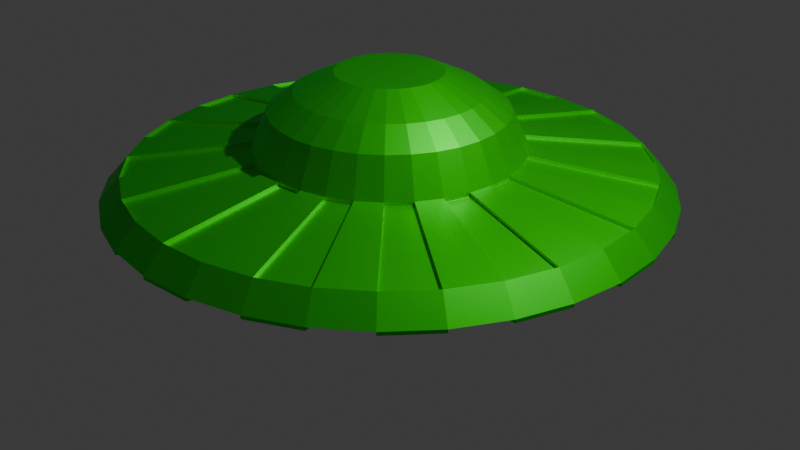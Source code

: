 # Source: ufo.blend  (saved by Blender 5.0.119; exported with 4.5.12 LTS)
import bpy
from mathutils import Matrix  # noqa: F401  (used for matrix-valued properties, if any)

bpy.ops.wm.read_factory_settings(use_empty=True)
scene = bpy.context.scene
scene.name = 'Scene'

# ---- collections
col_collection = bpy.data.collections.new('Collection'); scene.collection.children.link(col_collection)
col_ufo = bpy.data.collections.new('ufo'); scene.collection.children.link(col_ufo)

# ---- materials (node trees are filled in below, after node groups)
mat_ufo = bpy.data.materials.new('ufo')

# ---- material node trees
mat_ufo.use_nodes = True; mat_ufo.node_tree.nodes.clear()
_N = mat_ufo.node_tree.nodes; _L = mat_ufo.node_tree.links
n0 = _N.new('ShaderNodeBsdfPrincipled'); n0.name = 'Principled BSDF'; n0.location = (-200, 100)
n0.subsurface_method = 'RANDOM_WALK_SKIN'
n0.inputs[0].default_value = (0.004157, 0.8, 0.005143, 1.0)
n0.inputs[1].default_value = 0.75
n1 = _N.new('ShaderNodeOutputMaterial'); n1.name = 'Material Output'; n1.location = (200, 100)
_L.new(n0.outputs[0], n1.inputs[0])
n1.is_active_output = True

# ---- world
world_world = bpy.data.worlds.new('World'); scene.world = world_world
world_world.use_nodes = True; world_world.node_tree.nodes.clear()
_N = world_world.node_tree.nodes; _L = world_world.node_tree.links
n0 = _N.new('ShaderNodeOutputWorld'); n0.name = 'World Output'; n0.location = (200, 100)
n1 = _N.new('ShaderNodeBackground'); n1.name = 'Background'; n1.location = (-200, 100)
n1.inputs[0].default_value = (0.05088, 0.05088, 0.05088, 1.0)
_L.new(n1.outputs[0], n0.inputs[0])
n0.is_active_output = True
world_world.color = (0.05088, 0.05088, 0.05088)
world_world.sun_shadow_jitter_overblur = 0.0

# ---- cameras
cam_camera = bpy.data.cameras.new('Camera')
cam_camera.clip_end = 100.0
cam_camera.ortho_scale = 7.314

# ---- lights
light_light = bpy.data.lights.new('Light', 'POINT')
light_light.energy = 1000.0
light_light.shadow_soft_size = 0.1

# ---- meshes
me_cylinder_001 = bpy.data.meshes.new('Cylinder.001')
me_cylinder_001.from_pydata([(0.0, 1.0, -0.5023), (1.588e-08, 0.5264, 1.137), (0.1951, 0.9808, -0.5023), (0.1027, 0.5163, 1.137), (0.3827, 0.9239, -0.5023), (0.2015, 0.4864, 1.137), (0.5556, 0.8315, -0.5023), (0.2925, 0.4377, 1.137), (0.7071, 0.7071, -0.5023), (0.3723, 0.3723, 1.137), (0.8315, 0.5556, -0.5023), (0.4377, 0.2925, 1.137), (0.9239, 0.3827, -0.5023), (0.4864, 0.2015, 1.137), (0.9808, 0.1951, -0.5023), (0.5163, 0.1027, 1.137), (1.0, 0.0, -0.5023), (0.5264, 0.0, 1.137), (0.9808, -0.1951, -0.5023), (0.5163, -0.1027, 1.137), (0.9239, -0.3827, -0.5023), (0.4864, -0.2015, 1.137), (0.8315, -0.5556, -0.5023), (0.4377, -0.2925, 1.137), (0.7071, -0.7071, -0.5023), (0.3723, -0.3723, 1.137), (0.5556, -0.8315, -0.5023), (0.2925, -0.4377, 1.137), (0.3827, -0.9239, -0.5023), (0.2015, -0.4864, 1.137), (0.1951, -0.9808, -0.5023), (0.1027, -0.5163, 1.137), (0.0, -1.0, -0.5023), (1.588e-08, -0.5264, 1.137), (-0.1951, -0.9808, -0.5023), (-0.1027, -0.5163, 1.137), (-0.3827, -0.9239, -0.5023), (-0.2015, -0.4864, 1.137), (-0.5556, -0.8315, -0.5023), (-0.2925, -0.4377, 1.137), (-0.7071, -0.7071, -0.5023), (-0.3723, -0.3723, 1.137), (-0.8315, -0.5556, -0.5023), (-0.4377, -0.2925, 1.137), (-0.9239, -0.3827, -0.5023), (-0.4864, -0.2015, 1.137), (-0.9808, -0.1951, -0.5023), (-0.5163, -0.1027, 1.137), (-1.0, 0.0, -0.5023), (-0.5264, 0.0, 1.137), (-0.9808, 0.1951, -0.5023), (-0.5163, 0.1027, 1.137), (-0.9239, 0.3827, -0.5023), (-0.4864, 0.2015, 1.137), (-0.8315, 0.5556, -0.5023), (-0.4377, 0.2925, 1.137), (-0.7071, 0.7071, -0.5023), (-0.3723, 0.3723, 1.137), (-0.5556, 0.8315, -0.5023), (-0.2925, 0.4377, 1.137), (-0.3827, 0.9239, -0.5023), (-0.2015, 0.4864, 1.137), (-0.1951, 0.9808, -0.5023), (-0.1027, 0.5163, 1.137), (-5.973e-08, 2.781, 0.0), (0.5426, 2.728, 0.0), (1.064, 2.57, 0.0), (1.545, 2.313, 0.0), (1.967, 1.967, 0.0), (2.313, 1.545, 0.0), (2.57, 1.064, 0.0), (2.728, 0.5426, 0.0), (2.781, 0.0, 0.0), (2.728, -0.5426, 0.0), (2.57, -1.064, 0.0), (2.313, -1.545, 0.0), (1.967, -1.967, 0.0), (1.545, -2.313, 0.0), (1.064, -2.57, 0.0), (0.5426, -2.728, 0.0), (-5.973e-08, -2.781, 0.0), (-0.5426, -2.728, 0.0), (-1.064, -2.57, 0.0), (-1.545, -2.313, 0.0), (-1.967, -1.967, 0.0), (-2.313, -1.545, 0.0), (-2.57, -1.064, 0.0), (-2.728, -0.5426, 0.0), (-2.781, 0.0, 0.0), (-2.728, 0.5426, 0.0), (-2.57, 1.064, 0.0), (-2.313, 1.545, 0.0), (-1.967, 1.967, 0.0), (-1.545, 2.313, 0.0), (-1.064, 2.57, 0.0), (-0.5426, 2.728, 0.0), (-4.381e-10, 2.57, 0.2313), (0.5014, 2.521, 0.2313), (0.9835, 2.374, 0.2313), (1.428, 2.137, 0.2313), (1.817, 1.817, 0.2313), (2.137, 1.428, 0.2313), (2.374, 0.9835, 0.2313), (2.521, 0.5014, 0.2313), (2.57, 1.071e-08, 0.2313), (2.521, -0.5014, 0.2313), (2.374, -0.9835, 0.2313), (2.137, -1.428, 0.2313), (1.817, -1.817, 0.2313), (1.428, -2.137, 0.2313), (0.9835, -2.374, 0.2313), (0.5014, -2.521, 0.2313), (-4.381e-10, -2.57, 0.2313), (-0.5014, -2.521, 0.2313), (-0.9835, -2.374, 0.2313), (-1.428, -2.137, 0.2313), (-1.817, -1.817, 0.2313), (-2.137, -1.428, 0.2313), (-2.374, -0.9835, 0.2313), (-2.521, -0.5014, 0.2313), (-2.57, 1.071e-08, 0.2313), (-2.521, 0.5014, 0.2313), (-2.374, 0.9835, 0.2313), (-2.137, 1.428, 0.2313), (-1.817, 1.817, 0.2313), (-1.428, 2.137, 0.2313), (-0.9835, 2.374, 0.2313), (-0.5014, 2.521, 0.2313), (-9.483e-09, 1.339, 0.3995), (0.2611, 1.313, 0.3995), (0.5122, 1.237, 0.3995), (0.7436, 1.113, 0.3995), (0.9465, 0.9465, 0.3995), (1.113, 0.7436, 0.3995), (1.237, 0.5122, 0.3995), (1.313, 0.2611, 0.3995), (1.339, 4.015e-09, 0.3995), (1.313, -0.2611, 0.3995), (1.237, -0.5122, 0.3995), (1.113, -0.7436, 0.3995), (0.9465, -0.9465, 0.3995), (0.7436, -1.113, 0.3995), (0.5122, -1.237, 0.3995), (0.2611, -1.313, 0.3995), (-9.483e-09, -1.339, 0.3995), (-0.2611, -1.313, 0.3995), (-0.5122, -1.237, 0.3995), (-0.7436, -1.113, 0.3995), (-0.9465, -0.9465, 0.3995), (-1.113, -0.7436, 0.3995), (-1.237, -0.5122, 0.3995), (-1.313, -0.2611, 0.3995), (-1.339, 4.015e-09, 0.3995), (-1.313, 0.2611, 0.3995), (-1.237, 0.5122, 0.3995), (-1.113, 0.7436, 0.3995), (-0.9465, 0.9465, 0.3995), (-0.7436, 1.113, 0.3995), (-0.5122, 1.237, 0.3995), (-0.2611, 1.313, 0.3995), (-4.741e-09, 1.169, 0.7682), (0.2281, 1.147, 0.7682), (0.4475, 1.08, 0.7682), (0.6496, 0.9722, 0.7682), (0.8268, 0.8268, 0.7682), (0.9722, 0.6496, 0.7682), (1.08, 0.4475, 0.7682), (1.147, 0.2281, 0.7682), (1.169, 2.007e-09, 0.7682), (1.147, -0.2281, 0.7682), (1.08, -0.4475, 0.7682), (0.9722, -0.6496, 0.7682), (0.8268, -0.8268, 0.7682), (0.6496, -0.9722, 0.7682), (0.4475, -1.08, 0.7682), (0.2281, -1.147, 0.7682), (-4.741e-09, -1.169, 0.7682), (-0.2281, -1.147, 0.7682), (-0.4475, -1.08, 0.7682), (-0.6496, -0.9722, 0.7682), (-0.8268, -0.8268, 0.7682), (-0.9722, -0.6496, 0.7682), (-1.08, -0.4475, 0.7682), (-1.147, -0.2281, 0.7682), (-1.169, 2.007e-09, 0.7682), (-1.147, 0.2281, 0.7682), (-1.08, 0.4475, 0.7682), (-0.9722, 0.6496, 0.7682), (-0.8268, 0.8268, 0.7682), (-0.6496, 0.9722, 0.7682), (-0.4475, 1.08, 0.7682), (-0.2281, 1.147, 0.7682), (1.006e-08, 0.9165, 0.9526), (0.1788, 0.8989, 0.9526), (0.3507, 0.8467, 0.9526), (0.5092, 0.762, 0.9526), (0.6481, 0.6481, 0.9526), (0.762, 0.5092, 0.9526), (0.8467, 0.3507, 0.9526), (0.8989, 0.1788, 0.9526), (0.9165, 1.361e-09, 0.9526), (0.8989, -0.1788, 0.9526), (0.8467, -0.3507, 0.9526), (0.762, -0.5092, 0.9526), (0.6481, -0.6481, 0.9526), (0.5092, -0.762, 0.9526), (0.3507, -0.8467, 0.9526), (0.1788, -0.8989, 0.9526), (1.006e-08, -0.9165, 0.9526), (-0.1788, -0.8989, 0.9526), (-0.3507, -0.8467, 0.9526), (-0.5092, -0.762, 0.9526), (-0.6481, -0.6481, 0.9526), (-0.762, -0.5092, 0.9526), (-0.8467, -0.3507, 0.9526), (-0.8989, -0.1788, 0.9526), (-0.9165, 1.361e-09, 0.9526), (-0.8989, 0.1788, 0.9526), (-0.8467, 0.3507, 0.9526), (-0.762, 0.5092, 0.9526), (-0.6481, 0.6481, 0.9526), (-0.5092, 0.762, 0.9526), (-0.3507, 0.8467, 0.9526), (-0.1788, 0.8989, 0.9526), (0.5426, 2.728, -0.03408), (0.1951, 0.9808, -0.5363), (0.3827, 0.9239, -0.5363), (1.064, 2.57, -0.03408), (1.545, 2.313, -0.03408), (0.5556, 0.8315, -0.5363), (0.7071, 0.7071, -0.5363), (1.967, 1.967, -0.03408), (2.313, 1.545, -0.03408), (0.8315, 0.5556, -0.5363), (0.9239, 0.3827, -0.5363), (2.57, 1.064, -0.03408), (2.728, 0.5426, -0.03408), (0.9808, 0.1951, -0.5363), (1.0, 9.995e-09, -0.5363), (2.781, 9.995e-09, -0.03408), (2.728, -0.5426, -0.03408), (0.9808, -0.1951, -0.5363), (0.9239, -0.3827, -0.5363), (2.57, -1.064, -0.03408), (2.313, -1.545, -0.03408), (0.8315, -0.5556, -0.5363), (0.7071, -0.7071, -0.5363), (1.967, -1.967, -0.03408), (1.545, -2.313, -0.03408), (0.5556, -0.8315, -0.5363), (0.3827, -0.9239, -0.5363), (1.064, -2.57, -0.03408), (0.5426, -2.728, -0.03408), (0.1951, -0.9808, -0.5363), (-2.749e-08, -1.0, -0.5363), (-8.721e-08, -2.781, -0.03408), (-0.5426, -2.728, -0.03408), (-0.1951, -0.9808, -0.5363), (-0.3827, -0.9239, -0.5363), (-1.064, -2.57, -0.03408), (-1.545, -2.313, -0.03408), (-0.5556, -0.8315, -0.5363), (-0.7071, -0.7071, -0.5363), (-1.967, -1.967, -0.03408), (-2.313, -1.545, -0.03408), (-0.8315, -0.5556, -0.5363), (-0.9239, -0.3827, -0.5363), (-2.57, -1.064, -0.03408), (-2.728, -0.5426, -0.03408), (-0.9808, -0.1951, -0.5363), (-1.0, 9.995e-09, -0.5363), (-2.781, 9.995e-09, -0.03408), (-2.728, 0.5426, -0.03408), (-0.9808, 0.1951, -0.5363), (-0.9239, 0.3827, -0.5363), (-2.57, 1.064, -0.03408), (-2.313, 1.545, -0.03408), (-0.8315, 0.5556, -0.5363), (-0.7071, 0.7071, -0.5363), (-1.967, 1.967, -0.03408), (-1.545, 2.313, -0.03408), (-0.5556, 0.8315, -0.5363), (-0.3827, 0.9239, -0.5363), (-1.064, 2.57, -0.03408), (-0.5426, 2.728, -0.03408), (-0.1951, 0.9808, -0.5363), (-2.749e-08, 1.0, -0.5363), (-8.721e-08, 2.781, -0.03408), (0.2611, 1.313, 0.3654), (0.5014, 2.521, 0.1972), (0.5122, 1.237, 0.3654), (0.9835, 2.374, 0.1972), (0.7436, 1.113, 0.3654), (1.428, 2.137, 0.1972), (0.9465, 0.9465, 0.3654), (1.817, 1.817, 0.1972), (1.113, 0.7436, 0.3654), (2.137, 1.428, 0.1972), (1.237, 0.5122, 0.3654), (2.374, 0.9835, 0.1972), (1.313, 0.2611, 0.3654), (2.521, 0.5014, 0.1972), (1.339, 1.401e-08, 0.3654), (2.57, 2.07e-08, 0.1972), (1.313, -0.2611, 0.3654), (2.521, -0.5014, 0.1972), (1.237, -0.5122, 0.3654), (2.374, -0.9835, 0.1972), (1.113, -0.7436, 0.3654), (2.137, -1.428, 0.1972), (0.9465, -0.9465, 0.3654), (1.817, -1.817, 0.1972), (0.7436, -1.113, 0.3654), (1.428, -2.137, 0.1972), (0.5122, -1.237, 0.3654), (0.9835, -2.374, 0.1972), (0.2611, -1.313, 0.3654), (0.5014, -2.521, 0.1972), (-3.697e-08, -1.339, 0.3654), (-2.792e-08, -2.57, 0.1972), (-0.2611, -1.313, 0.3654), (-0.5014, -2.521, 0.1972), (-0.5122, -1.237, 0.3654), (-0.9835, -2.374, 0.1972), (-0.7436, -1.113, 0.3654), (-1.428, -2.137, 0.1972), (-0.9465, -0.9465, 0.3654), (-1.817, -1.817, 0.1972), (-1.113, -0.7436, 0.3654), (-2.137, -1.428, 0.1972), (-1.237, -0.5122, 0.3654), (-2.374, -0.9835, 0.1972), (-1.313, -0.2611, 0.3654), (-2.521, -0.5014, 0.1972), (-1.339, 1.401e-08, 0.3654), (-2.57, 2.07e-08, 0.1972), (-1.313, 0.2611, 0.3654), (-2.521, 0.5014, 0.1972), (-1.237, 0.5122, 0.3654), (-2.374, 0.9835, 0.1972), (-1.113, 0.7436, 0.3654), (-2.137, 1.428, 0.1972), (-0.9465, 0.9465, 0.3654), (-1.817, 1.817, 0.1972), (-0.7436, 1.113, 0.3654), (-1.428, 2.137, 0.1972), (-0.5122, 1.237, 0.3654), (-0.9835, 2.374, 0.1972), (-0.2611, 1.313, 0.3654), (-0.5014, 2.521, 0.1972), (-2.792e-08, 2.57, 0.1972), (-3.697e-08, 1.339, 0.3654)], [], [(192, 1, 3, 193), (193, 3, 5, 194), (194, 5, 7, 195), (195, 7, 9, 196), (196, 9, 11, 197), (197, 11, 13, 198), (198, 13, 15, 199), (199, 15, 17, 200), (200, 17, 19, 201), (201, 19, 21, 202), (202, 21, 23, 203), (203, 23, 25, 204), (204, 25, 27, 205), (205, 27, 29, 206), (206, 29, 31, 207), (207, 31, 33, 208), (208, 33, 35, 209), (209, 35, 37, 210), (210, 37, 39, 211), (211, 39, 41, 212), (212, 41, 43, 213), (213, 43, 45, 214), (214, 45, 47, 215), (215, 47, 49, 216), (216, 49, 51, 217), (217, 51, 53, 218), (218, 53, 55, 219), (219, 55, 57, 220), (220, 57, 59, 221), (221, 59, 61, 222), (3, 1, 63, 61, 59, 57, 55, 53, 51, 49, 47, 45, 43, 41, 39, 37, 35, 33, 31, 29, 27, 25, 23, 21, 19, 17, 15, 13, 11, 9, 7, 5), (222, 61, 63, 223), (223, 63, 1, 192), (0, 2, 4, 6, 8, 10, 12, 14, 16, 18, 20, 22, 24, 26, 28, 30, 32, 34, 36, 38, 40, 42, 44, 46, 48, 50, 52, 54, 56, 58, 60, 62), (8, 6, 229, 230), (60, 94, 95, 62), (132, 100, 295, 294), (56, 92, 93, 58), (6, 67, 228, 229), (52, 90, 91, 54), (149, 150, 330, 328), (48, 88, 89, 50), (99, 131, 292, 293), (44, 86, 87, 46), (84, 40, 262, 263), (40, 84, 85, 42), (106, 105, 305, 307), (36, 82, 83, 38), (130, 98, 291, 290), (32, 80, 81, 34), (151, 152, 334, 332), (28, 78, 79, 30), (97, 129, 288, 289), (24, 76, 77, 26), (40, 38, 261, 262), (20, 74, 75, 22), (108, 107, 309, 311), (16, 72, 73, 18), (66, 4, 226, 227), (12, 70, 71, 14), (38, 83, 260, 261), (8, 68, 69, 10), (153, 154, 338, 336), (4, 66, 67, 6), (110, 109, 313, 315), (0, 64, 65, 2), (95, 127, 96, 64), (94, 126, 127, 95), (93, 125, 126, 94), (92, 124, 125, 93), (91, 123, 124, 92), (90, 122, 123, 91), (89, 121, 122, 90), (88, 120, 121, 89), (87, 119, 120, 88), (86, 118, 119, 87), (85, 117, 118, 86), (84, 116, 117, 85), (83, 115, 116, 84), (82, 114, 115, 83), (81, 113, 114, 82), (80, 112, 113, 81), (79, 111, 112, 80), (78, 110, 111, 79), (77, 109, 110, 78), (76, 108, 109, 77), (75, 107, 108, 76), (74, 106, 107, 75), (73, 105, 106, 74), (72, 104, 105, 73), (71, 103, 104, 72), (70, 102, 103, 71), (69, 101, 102, 70), (68, 100, 101, 69), (67, 99, 100, 68), (66, 98, 99, 67), (65, 97, 98, 66), (64, 96, 97, 65), (4, 2, 225, 226), (126, 158, 159, 127), (65, 66, 227, 224), (124, 156, 157, 125), (2, 65, 224, 225), (122, 154, 155, 123), (155, 156, 342, 340), (120, 152, 153, 121), (82, 36, 258, 259), (118, 150, 151, 119), (112, 111, 317, 319), (116, 148, 149, 117), (67, 68, 231, 228), (114, 146, 147, 115), (157, 158, 346, 344), (112, 144, 145, 113), (36, 34, 257, 258), (110, 142, 143, 111), (114, 113, 321, 323), (108, 140, 141, 109), (69, 70, 235, 232), (106, 138, 139, 107), (34, 81, 256, 257), (104, 136, 137, 105), (159, 128, 351, 348), (102, 134, 135, 103), (116, 115, 325, 327), (100, 132, 133, 101), (71, 72, 239, 236), (98, 130, 131, 99), (80, 32, 254, 255), (96, 128, 129, 97), (159, 191, 160, 128), (158, 190, 191, 159), (157, 189, 190, 158), (156, 188, 189, 157), (155, 187, 188, 156), (154, 186, 187, 155), (153, 185, 186, 154), (152, 184, 185, 153), (151, 183, 184, 152), (150, 182, 183, 151), (149, 181, 182, 150), (148, 180, 181, 149), (147, 179, 180, 148), (146, 178, 179, 147), (145, 177, 178, 146), (144, 176, 177, 145), (143, 175, 176, 144), (142, 174, 175, 143), (141, 173, 174, 142), (140, 172, 173, 141), (139, 171, 172, 140), (138, 170, 171, 139), (137, 169, 170, 138), (136, 168, 169, 137), (135, 167, 168, 136), (134, 166, 167, 135), (133, 165, 166, 134), (132, 164, 165, 133), (131, 163, 164, 132), (130, 162, 163, 131), (129, 161, 162, 130), (128, 160, 161, 129), (191, 223, 192, 160), (190, 222, 223, 191), (189, 221, 222, 190), (188, 220, 221, 189), (187, 219, 220, 188), (186, 218, 219, 187), (185, 217, 218, 186), (184, 216, 217, 185), (183, 215, 216, 184), (182, 214, 215, 183), (181, 213, 214, 182), (180, 212, 213, 181), (179, 211, 212, 180), (178, 210, 211, 179), (177, 209, 210, 178), (176, 208, 209, 177), (175, 207, 208, 176), (174, 206, 207, 175), (173, 205, 206, 174), (172, 204, 205, 173), (171, 203, 204, 172), (170, 202, 203, 171), (169, 201, 202, 170), (168, 200, 201, 169), (167, 199, 200, 168), (166, 198, 199, 167), (165, 197, 198, 166), (164, 196, 197, 165), (163, 195, 196, 164), (162, 194, 195, 163), (161, 193, 194, 162), (160, 192, 193, 161), (285, 284, 287, 286), (281, 280, 283, 282), (277, 276, 279, 278), (273, 272, 275, 274), (269, 268, 271, 270), (265, 264, 267, 266), (261, 260, 263, 262), (257, 256, 259, 258), (253, 252, 255, 254), (249, 248, 251, 250), (245, 244, 247, 246), (241, 240, 243, 242), (237, 236, 239, 238), (233, 232, 235, 234), (229, 228, 231, 230), (225, 224, 227, 226), (349, 348, 351, 350), (345, 344, 346, 347), (341, 340, 342, 343), (337, 336, 338, 339), (333, 332, 334, 335), (329, 328, 330, 331), (325, 324, 326, 327), (321, 320, 322, 323), (317, 316, 318, 319), (313, 312, 314, 315), (309, 308, 310, 311), (305, 304, 306, 307), (301, 300, 302, 303), (297, 296, 298, 299), (293, 292, 294, 295), (289, 288, 290, 291), (104, 103, 301, 303), (101, 133, 296, 297), (147, 148, 326, 324), (42, 85, 264, 265), (134, 102, 299, 298), (68, 8, 230, 231), (102, 101, 297, 299), (44, 42, 265, 266), (103, 135, 300, 301), (145, 146, 322, 320), (136, 104, 303, 302), (100, 99, 293, 295), (86, 44, 266, 267), (105, 137, 304, 305), (143, 144, 318, 316), (10, 69, 232, 233), (138, 106, 307, 306), (12, 10, 233, 234), (98, 97, 289, 291), (107, 139, 308, 309), (141, 142, 314, 312), (46, 87, 268, 269), (140, 108, 311, 310), (70, 12, 234, 235), (128, 96, 350, 351), (48, 46, 269, 270), (109, 141, 312, 313), (139, 140, 310, 308), (142, 110, 315, 314), (88, 48, 270, 271), (111, 143, 316, 317), (137, 138, 306, 304), (14, 71, 236, 237), (144, 112, 319, 318), (16, 14, 237, 238), (113, 145, 320, 321), (135, 136, 302, 300), (50, 89, 272, 273), (146, 114, 323, 322), (72, 16, 238, 239), (52, 50, 273, 274), (115, 147, 324, 325), (133, 134, 298, 296), (95, 64, 287, 284), (148, 116, 327, 326), (90, 52, 274, 275), (117, 149, 328, 329), (131, 132, 294, 292), (18, 73, 240, 241), (93, 94, 283, 280), (150, 118, 331, 330), (20, 18, 241, 242), (119, 151, 332, 333), (129, 130, 290, 288), (91, 92, 279, 276), (54, 91, 276, 277), (152, 120, 335, 334), (74, 20, 242, 243), (56, 54, 277, 278), (121, 153, 336, 337), (89, 90, 275, 272), (154, 122, 339, 338), (92, 56, 278, 279), (123, 155, 340, 341), (22, 75, 244, 245), (87, 88, 271, 268), (156, 124, 343, 342), (24, 22, 245, 246), (125, 157, 344, 345), (85, 86, 267, 264), (58, 93, 280, 281), (158, 126, 347, 346), (76, 24, 246, 247), (60, 58, 281, 282), (127, 159, 348, 349), (83, 84, 263, 260), (96, 127, 349, 350), (94, 60, 282, 283), (26, 77, 248, 249), (81, 82, 259, 256), (126, 125, 345, 347), (28, 26, 249, 250), (79, 80, 255, 252), (62, 95, 284, 285), (124, 123, 341, 343), (78, 28, 250, 251), (0, 62, 285, 286), (77, 78, 251, 248), (122, 121, 337, 339), (64, 0, 286, 287), (30, 79, 252, 253), (75, 76, 247, 244), (120, 119, 333, 335), (32, 30, 253, 254), (73, 74, 243, 240), (118, 117, 329, 331)])
_uv = me_cylinder_001.uv_layers.new(name='UVMap')
_uv.uv.foreach_set('vector', [1.0, 0.9844, 1.0, 1.0, 0.9688, 1.0, 0.9688, 0.9844, 0.9688, 0.9844, 0.9688, 1.0, 0.9375, 1.0, 0.9375, 0.9844, 0.9375, 0.9844, 0.9375, 1.0, 0.9062, 1.0, 0.9062, 0.9844, 0.9062, 0.9844, 0.9062, 1.0, 0.875, 1.0, 0.875, 0.9844, 0.875, 0.9844, 0.875, 1.0, 0.8438, 1.0, 0.8438, 0.9844, 0.8438, 0.9844, 0.8438, 1.0, 0.8125, 1.0, 0.8125, 0.9844, 0.8125, 0.9844, 0.8125, 1.0, 0.7812, 1.0, 0.7812, 0.9844, 0.7812, 0.9844, 0.7812, 1.0, 0.75, 1.0, 0.75, 0.9844, 0.75, 0.9844, 0.75, 1.0, 0.7188, 1.0, 0.7188, 0.9844, 0.7188, 0.9844, 0.7188, 1.0, 0.6875, 1.0, 0.6875, 0.9844, 0.6875, 0.9844, 0.6875, 1.0, 0.6562, 1.0, 0.6562, 0.9844, 0.6562, 0.9844, 0.6562, 1.0, 0.625, 1.0, 0.625, 0.9844, 0.625, 0.9844, 0.625, 1.0, 0.5938, 1.0, 0.5938, 0.9844, 0.5938, 0.9844, 0.5938, 1.0, 0.5625, 1.0, 0.5625, 0.9844, 0.5625, 0.9844, 0.5625, 1.0, 0.5312, 1.0, 0.5312, 0.9844, 0.5312, 0.9844, 0.5312, 1.0, 0.5, 1.0, 0.5, 0.9844, 0.5, 0.9844, 0.5, 1.0, 0.4688, 1.0, 0.4688, 0.9844, 0.4688, 0.9844, 0.4688, 1.0, 0.4375, 1.0, 0.4375, 0.9844, 0.4375, 0.9844, 0.4375, 1.0, 0.4062, 1.0, 0.4062, 0.9844, 0.4062, 0.9844, 0.4062, 1.0, 0.375, 1.0, 0.375, 0.9844, 0.375, 0.9844, 0.375, 1.0, 0.3438, 1.0, 0.3438, 0.9844, 0.3438, 0.9844, 0.3438, 1.0, 0.3125, 1.0, 0.3125, 0.9844, 0.3125, 0.9844, 0.3125, 1.0, 0.2812, 1.0, 0.2812, 0.9844, 0.2812, 0.9844, 0.2812, 1.0, 0.25, 1.0, 0.25, 0.9844, 0.25, 0.9844, 0.25, 1.0, 0.2188, 1.0, 0.2188, 0.9844, 0.2188, 0.9844, 0.2188, 1.0, 0.1875, 1.0, 0.1875, 0.9844, 0.1875, 0.9844, 0.1875, 1.0, 0.1562, 1.0, 0.1562, 0.9844, 0.1562, 0.9844, 0.1562, 1.0, 0.125, 1.0, 0.125, 0.9844, 0.125, 0.9844, 0.125, 1.0, 0.09375, 1.0, 0.09375, 0.9844, 0.09375, 0.9844, 0.09375, 1.0, 0.0625, 1.0, 0.0625, 0.9844, 0.2968, 0.4854, 0.25, 0.49, 0.2032, 0.4854, 0.1582, 0.4717, 0.1167, 0.4496, 0.08029, 0.4197, 0.05045, 0.3833, 0.02827, 0.3418, 0.01461, 0.2968, 0.01, 0.25, 0.01461, 0.2032, 0.02827, 0.1582, 0.05045, 0.1167, 0.08029, 0.08029, 0.1167, 0.05045, 0.1582, 0.02827, 0.2032, 0.01461, 0.25, 0.01, 0.2968, 0.01461, 0.3418, 0.02827, 0.3833, 0.05045, 0.4197, 0.08029, 0.4496, 0.1167, 0.4717, 0.1582, 0.4854, 0.2032, 0.49, 0.25, 0.4854, 0.2968, 0.4717, 0.3418, 0.4496, 0.3833, 0.4197, 0.4197, 0.3833, 0.4496, 0.3418, 0.4717, 0.0625, 0.9844, 0.0625, 1.0, 0.03125, 1.0, 0.03125, 0.9844, 0.03125, 0.9844, 0.03125, 1.0, 0.0, 1.0, 0.0, 0.9844, 0.75, 0.49, 0.7968, 0.4854, 0.8418, 0.4717, 0.8833, 0.4496, 0.9197, 0.4197, 0.9496, 0.3833, 0.9717, 0.3418, 0.9854, 0.2968, 0.99, 0.25, 0.9854, 0.2032, 0.9717, 0.1582, 0.9496, 0.1167, 0.9197, 0.08029, 0.8833, 0.05045, 0.8418, 0.02827, 0.7968, 0.01461, 0.75, 0.01, 0.7032, 0.01461, 0.6582, 0.02827, 0.6167, 0.05045, 0.5803, 0.08029, 0.5504, 0.1167, 0.5283, 0.1582, 0.5146, 0.2032, 0.51, 0.25, 0.5146, 0.2968, 0.5283, 0.3418, 0.5504, 0.3833, 0.5803, 0.4197, 0.6167, 0.4496, 0.6582, 0.4717, 0.7032, 0.4854, 0.9197, 0.4197, 0.8833, 0.4496, 0.8833, 0.4496, 0.9197, 0.4197, 0.0625, 0.5, 0.0625, 0.75, 0.03125, 0.75, 0.03125, 0.5, 0.875, 0.9375, 0.875, 0.875, 0.875, 0.875, 0.875, 0.9375, 0.125, 0.5, 0.125, 0.75, 0.09375, 0.75, 0.09375, 0.5, 0.9062, 0.5, 0.9062, 0.75, 0.9062, 0.75, 0.9062, 0.5, 0.1875, 0.5, 0.1875, 0.75, 0.1562, 0.75, 0.1562, 0.5, 0.3438, 0.9375, 0.3125, 0.9375, 0.3125, 0.9375, 0.3438, 0.9375, 0.25, 0.5, 0.25, 0.75, 0.2188, 0.75, 0.2188, 0.5, 0.9062, 0.875, 0.9062, 0.9375, 0.9062, 0.9375, 0.9062, 0.875, 0.3125, 0.5, 0.3125, 0.75, 0.2812, 0.75, 0.2812, 0.5, 0.375, 0.75, 0.375, 0.5, 0.375, 0.5, 0.375, 0.75, 0.375, 0.5, 0.375, 0.75, 0.3438, 0.75, 0.3438, 0.5, 0.6875, 0.875, 0.7187, 0.875, 0.7187, 0.875, 0.6875, 0.875, 0.4375, 0.5, 0.4375, 0.75, 0.4062, 0.75, 0.4062, 0.5, 0.9375, 0.9375, 0.9375, 0.875, 0.9375, 0.875, 0.9375, 0.9375, 0.5, 0.5, 0.5, 0.75, 0.4688, 0.75, 0.4688, 0.5, 0.2812, 0.9375, 0.25, 0.9375, 0.25, 0.9375, 0.2812, 0.9375, 0.5625, 0.5, 0.5625, 0.75, 0.5312, 0.75, 0.5312, 0.5, 0.9688, 0.875, 0.9688, 0.9375, 0.9688, 0.9375, 0.9688, 0.875, 0.625, 0.5, 0.625, 0.75, 0.5938, 0.75, 0.5938, 0.5, 0.5803, 0.08029, 0.6167, 0.05045, 0.6167, 0.05045, 0.5803, 0.08029, 0.6875, 0.5, 0.6875, 0.75, 0.6562, 0.75, 0.6562, 0.5, 0.625, 0.875, 0.6562, 0.875, 0.6562, 0.875, 0.625, 0.875, 0.75, 0.5, 0.75, 0.75, 0.7188, 0.75, 0.7188, 0.5, 0.9375, 0.75, 0.9375, 0.5, 0.9375, 0.5, 0.9375, 0.75, 0.8125, 0.5, 0.8125, 0.75, 0.7812, 0.75, 0.7812, 0.5, 0.4062, 0.5, 0.4062, 0.75, 0.4062, 0.75, 0.4062, 0.5, 0.875, 0.5, 0.875, 0.75, 0.8438, 0.75, 0.8438, 0.5, 0.2188, 0.9375, 0.1875, 0.9375, 0.1875, 0.9375, 0.2188, 0.9375, 0.9375, 0.5, 0.9375, 0.75, 0.9062, 0.75, 0.9062, 0.5, 0.5625, 0.875, 0.5938, 0.875, 0.5938, 0.875, 0.5625, 0.875, 1.0, 0.5, 1.0, 0.75, 0.9688, 0.75, 0.9688, 0.5, 0.03125, 0.75, 0.03125, 0.875, 0.0, 0.875, 0.0, 0.75, 0.0625, 0.75, 0.0625, 0.875, 0.03125, 0.875, 0.03125, 0.75, 0.09375, 0.75, 0.09375, 0.875, 0.0625, 0.875, 0.0625, 0.75, 0.125, 0.75, 0.125, 0.875, 0.09375, 0.875, 0.09375, 0.75, 0.1562, 0.75, 0.1563, 0.875, 0.125, 0.875, 0.125, 0.75, 0.1875, 0.75, 0.1875, 0.875, 0.1563, 0.875, 0.1562, 0.75, 0.2188, 0.75, 0.2187, 0.875, 0.1875, 0.875, 0.1875, 0.75, 0.25, 0.75, 0.25, 0.875, 0.2187, 0.875, 0.2188, 0.75, 0.2812, 0.75, 0.2812, 0.875, 0.25, 0.875, 0.25, 0.75, 0.3125, 0.75, 0.3125, 0.875, 0.2812, 0.875, 0.2812, 0.75, 0.3438, 0.75, 0.3438, 0.875, 0.3125, 0.875, 0.3125, 0.75, 0.375, 0.75, 0.375, 0.875, 0.3438, 0.875, 0.3438, 0.75, 0.4062, 0.75, 0.4062, 0.875, 0.375, 0.875, 0.375, 0.75, 0.4375, 0.75, 0.4375, 0.875, 0.4062, 0.875, 0.4062, 0.75, 0.4688, 0.75, 0.4688, 0.875, 0.4375, 0.875, 0.4375, 0.75, 0.5, 0.75, 0.5, 0.875, 0.4688, 0.875, 0.4688, 0.75, 0.5312, 0.75, 0.5312, 0.875, 0.5, 0.875, 0.5, 0.75, 0.5625, 0.75, 0.5625, 0.875, 0.5312, 0.875, 0.5312, 0.75, 0.5938, 0.75, 0.5938, 0.875, 0.5625, 0.875, 0.5625, 0.75, 0.625, 0.75, 0.625, 0.875, 0.5938, 0.875, 0.5938, 0.75, 0.6562, 0.75, 0.6562, 0.875, 0.625, 0.875, 0.625, 0.75, 0.6875, 0.75, 0.6875, 0.875, 0.6562, 0.875, 0.6562, 0.75, 0.7188, 0.75, 0.7187, 0.875, 0.6875, 0.875, 0.6875, 0.75, 0.75, 0.75, 0.75, 0.875, 0.7187, 0.875, 0.7188, 0.75, 0.7812, 0.75, 0.7812, 0.875, 0.75, 0.875, 0.75, 0.75, 0.8125, 0.75, 0.8125, 0.875, 0.7812, 0.875, 0.7812, 0.75, 0.8438, 0.75, 0.8438, 0.875, 0.8125, 0.875, 0.8125, 0.75, 0.875, 0.75, 0.875, 0.875, 0.8438, 0.875, 0.8438, 0.75, 0.9062, 0.75, 0.9062, 0.875, 0.875, 0.875, 0.875, 0.75, 0.9375, 0.75, 0.9375, 0.875, 0.9062, 0.875, 0.9062, 0.75, 0.9688, 0.75, 0.9688, 0.875, 0.9375, 0.875, 0.9375, 0.75, 1.0, 0.75, 1.0, 0.875, 0.9688, 0.875, 0.9688, 0.75, 0.8418, 0.4717, 0.7968, 0.4854, 0.7968, 0.4854, 0.8418, 0.4717, 0.0625, 0.875, 0.0625, 0.9375, 0.03125, 0.9375, 0.03125, 0.875, 0.9688, 0.75, 0.9375, 0.75, 0.9375, 0.75, 0.9688, 0.75, 0.125, 0.875, 0.125, 0.9375, 0.09375, 0.9375, 0.09375, 0.875, 0.9688, 0.5, 0.9688, 0.75, 0.9688, 0.75, 0.9688, 0.5, 0.1875, 0.875, 0.1875, 0.9375, 0.1562, 0.9375, 0.1563, 0.875, 0.1562, 0.9375, 0.125, 0.9375, 0.125, 0.9375, 0.1562, 0.9375, 0.25, 0.875, 0.25, 0.9375, 0.2188, 0.9375, 0.2187, 0.875, 0.4375, 0.75, 0.4375, 0.5, 0.4375, 0.5, 0.4375, 0.75, 0.3125, 0.875, 0.3125, 0.9375, 0.2812, 0.9375, 0.2812, 0.875, 0.5, 0.875, 0.5312, 0.875, 0.5312, 0.875, 0.5, 0.875, 0.375, 0.875, 0.375, 0.9375, 0.3438, 0.9375, 0.3438, 0.875, 0.9062, 0.75, 0.875, 0.75, 0.875, 0.75, 0.9062, 0.75, 0.4375, 0.875, 0.4375, 0.9375, 0.4062, 0.9375, 0.4062, 0.875, 0.09375, 0.9375, 0.0625, 0.9375, 0.0625, 0.9375, 0.09375, 0.9375, 0.5, 0.875, 0.5, 0.9375, 0.4688, 0.9375, 0.4688, 0.875, 0.6582, 0.02827, 0.7032, 0.01461, 0.7032, 0.01461, 0.6582, 0.02827, 0.5625, 0.875, 0.5625, 0.9375, 0.5312, 0.9375, 0.5312, 0.875, 0.4375, 0.875, 0.4688, 0.875, 0.4688, 0.875, 0.4375, 0.875, 0.625, 0.875, 0.625, 0.9375, 0.5938, 0.9375, 0.5938, 0.875, 0.8438, 0.75, 0.8125, 0.75, 0.8125, 0.75, 0.8438, 0.75, 0.6875, 0.875, 0.6875, 0.9375, 0.6562, 0.9375, 0.6562, 0.875, 0.4688, 0.5, 0.4688, 0.75, 0.4688, 0.75, 0.4688, 0.5, 0.75, 0.875, 0.75, 0.9375, 0.7187, 0.9375, 0.7187, 0.875, 0.03125, 0.9375, 0.0, 0.9375, 0.0, 0.9375, 0.03125, 0.9375, 0.8125, 0.875, 0.8125, 0.9375, 0.7812, 0.9375, 0.7812, 0.875, 0.375, 0.875, 0.4062, 0.875, 0.4062, 0.875, 0.375, 0.875, 0.875, 0.875, 0.875, 0.9375, 0.8438, 0.9375, 0.8438, 0.875, 0.7812, 0.75, 0.75, 0.75, 0.75, 0.75, 0.7812, 0.75, 0.9375, 0.875, 0.9375, 0.9375, 0.9062, 0.9375, 0.9062, 0.875, 0.5, 0.75, 0.5, 0.5, 0.5, 0.5, 0.5, 0.75, 1.0, 0.875, 1.0, 0.9375, 0.9688, 0.9375, 0.9688, 0.875, 0.03125, 0.9375, 0.03125, 0.9688, 0.0, 0.9688, 0.0, 0.9375, 0.0625, 0.9375, 0.0625, 0.9687, 0.03125, 0.9688, 0.03125, 0.9375, 0.09375, 0.9375, 0.09375, 0.9687, 0.0625, 0.9687, 0.0625, 0.9375, 0.125, 0.9375, 0.125, 0.9688, 0.09375, 0.9687, 0.09375, 0.9375, 0.1562, 0.9375, 0.1562, 0.9687, 0.125, 0.9688, 0.125, 0.9375, 0.1875, 0.9375, 0.1875, 0.9687, 0.1562, 0.9687, 0.1562, 0.9375, 0.2188, 0.9375, 0.2188, 0.9688, 0.1875, 0.9687, 0.1875, 0.9375, 0.25, 0.9375, 0.25, 0.9688, 0.2188, 0.9688, 0.2188, 0.9375, 0.2812, 0.9375, 0.2812, 0.9688, 0.25, 0.9688, 0.25, 0.9375, 0.3125, 0.9375, 0.3125, 0.9688, 0.2812, 0.9688, 0.2812, 0.9375, 0.3438, 0.9375, 0.3438, 0.9687, 0.3125, 0.9688, 0.3125, 0.9375, 0.375, 0.9375, 0.375, 0.9688, 0.3438, 0.9687, 0.3438, 0.9375, 0.4062, 0.9375, 0.4062, 0.9688, 0.375, 0.9688, 0.375, 0.9375, 0.4375, 0.9375, 0.4375, 0.9688, 0.4062, 0.9688, 0.4062, 0.9375, 0.4688, 0.9375, 0.4687, 0.9688, 0.4375, 0.9688, 0.4375, 0.9375, 0.5, 0.9375, 0.5, 0.9687, 0.4687, 0.9688, 0.4688, 0.9375, 0.5312, 0.9375, 0.5312, 0.9688, 0.5, 0.9687, 0.5, 0.9375, 0.5625, 0.9375, 0.5625, 0.9688, 0.5312, 0.9688, 0.5312, 0.9375, 0.5938, 0.9375, 0.5937, 0.9688, 0.5625, 0.9688, 0.5625, 0.9375, 0.625, 0.9375, 0.625, 0.9687, 0.5937, 0.9688, 0.5938, 0.9375, 0.6562, 0.9375, 0.6562, 0.9687, 0.625, 0.9687, 0.625, 0.9375, 0.6875, 0.9375, 0.6875, 0.9687, 0.6562, 0.9687, 0.6562, 0.9375, 0.7187, 0.9375, 0.7188, 0.9687, 0.6875, 0.9687, 0.6875, 0.9375, 0.75, 0.9375, 0.75, 0.9688, 0.7188, 0.9687, 0.7187, 0.9375, 0.7812, 0.9375, 0.7812, 0.9688, 0.75, 0.9688, 0.75, 0.9375, 0.8125, 0.9375, 0.8125, 0.9688, 0.7812, 0.9688, 0.7812, 0.9375, 0.8438, 0.9375, 0.8438, 0.9688, 0.8125, 0.9688, 0.8125, 0.9375, 0.875, 0.9375, 0.875, 0.9687, 0.8438, 0.9688, 0.8438, 0.9375, 0.9062, 0.9375, 0.9062, 0.9687, 0.875, 0.9687, 0.875, 0.9375, 0.9375, 0.9375, 0.9375, 0.9688, 0.9062, 0.9687, 0.9062, 0.9375, 0.9688, 0.9375, 0.9688, 0.9688, 0.9375, 0.9688, 0.9375, 0.9375, 1.0, 0.9375, 1.0, 0.9688, 0.9688, 0.9688, 0.9688, 0.9375, 0.03125, 0.9688, 0.03125, 0.9844, 0.0, 0.9844, 0.0, 0.9688, 0.0625, 0.9687, 0.0625, 0.9844, 0.03125, 0.9844, 0.03125, 0.9688, 0.09375, 0.9687, 0.09375, 0.9844, 0.0625, 0.9844, 0.0625, 0.9687, 0.125, 0.9688, 0.125, 0.9844, 0.09375, 0.9844, 0.09375, 0.9687, 0.1562, 0.9687, 0.1562, 0.9844, 0.125, 0.9844, 0.125, 0.9688, 0.1875, 0.9687, 0.1875, 0.9844, 0.1562, 0.9844, 0.1562, 0.9687, 0.2188, 0.9688, 0.2188, 0.9844, 0.1875, 0.9844, 0.1875, 0.9687, 0.25, 0.9688, 0.25, 0.9844, 0.2188, 0.9844, 0.2188, 0.9688, 0.2812, 0.9688, 0.2812, 0.9844, 0.25, 0.9844, 0.25, 0.9688, 0.3125, 0.9688, 0.3125, 0.9844, 0.2812, 0.9844, 0.2812, 0.9688, 0.3438, 0.9687, 0.3438, 0.9844, 0.3125, 0.9844, 0.3125, 0.9688, 0.375, 0.9688, 0.375, 0.9844, 0.3438, 0.9844, 0.3438, 0.9687, 0.4062, 0.9688, 0.4062, 0.9844, 0.375, 0.9844, 0.375, 0.9688, 0.4375, 0.9688, 0.4375, 0.9844, 0.4062, 0.9844, 0.4062, 0.9688, 0.4687, 0.9688, 0.4688, 0.9844, 0.4375, 0.9844, 0.4375, 0.9688, 0.5, 0.9687, 0.5, 0.9844, 0.4688, 0.9844, 0.4687, 0.9688, 0.5312, 0.9688, 0.5312, 0.9844, 0.5, 0.9844, 0.5, 0.9687, 0.5625, 0.9688, 0.5625, 0.9844, 0.5312, 0.9844, 0.5312, 0.9688, 0.5937, 0.9688, 0.5938, 0.9844, 0.5625, 0.9844, 0.5625, 0.9688, 0.625, 0.9687, 0.625, 0.9844, 0.5938, 0.9844, 0.5937, 0.9688, 0.6562, 0.9687, 0.6562, 0.9844, 0.625, 0.9844, 0.625, 0.9687, 0.6875, 0.9687, 0.6875, 0.9844, 0.6562, 0.9844, 0.6562, 0.9687, 0.7188, 0.9687, 0.7188, 0.9844, 0.6875, 0.9844, 0.6875, 0.9687, 0.75, 0.9688, 0.75, 0.9844, 0.7188, 0.9844, 0.7188, 0.9687, 0.7812, 0.9688, 0.7812, 0.9844, 0.75, 0.9844, 0.75, 0.9688, 0.8125, 0.9688, 0.8125, 0.9844, 0.7812, 0.9844, 0.7812, 0.9688, 0.8438, 0.9688, 0.8438, 0.9844, 0.8125, 0.9844, 0.8125, 0.9688, 0.875, 0.9687, 0.875, 0.9844, 0.8438, 0.9844, 0.8438, 0.9688, 0.9062, 0.9687, 0.9062, 0.9844, 0.875, 0.9844, 0.875, 0.9687, 0.9375, 0.9688, 0.9375, 0.9844, 0.9062, 0.9844, 0.9062, 0.9687, 0.9688, 0.9688, 0.9688, 0.9844, 0.9375, 0.9844, 0.9375, 0.9688, 1.0, 0.9688, 1.0, 0.9844, 0.9688, 0.9844, 0.9688, 0.9688, 0.03125, 0.5, 0.03125, 0.75, 0.0, 0.75, 0.0, 0.5, 0.09375, 0.5, 0.09375, 0.75, 0.0625, 0.75, 0.0625, 0.5, 0.1562, 0.5, 0.1562, 0.75, 0.125, 0.75, 0.125, 0.5, 0.2188, 0.5, 0.2188, 0.75, 0.1875, 0.75, 0.1875, 0.5, 0.2812, 0.5, 0.2812, 0.75, 0.25, 0.75, 0.25, 0.5, 0.3438, 0.5, 0.3438, 0.75, 0.3125, 0.75, 0.3125, 0.5, 0.4062, 0.5, 0.4062, 0.75, 0.375, 0.75, 0.375, 0.5, 0.4688, 0.5, 0.4688, 0.75, 0.4375, 0.75, 0.4375, 0.5, 0.5312, 0.5, 0.5312, 0.75, 0.5, 0.75, 0.5, 0.5, 0.5938, 0.5, 0.5938, 0.75, 0.5625, 0.75, 0.5625, 0.5, 0.6562, 0.5, 0.6562, 0.75, 0.625, 0.75, 0.625, 0.5, 0.7188, 0.5, 0.7188, 0.75, 0.6875, 0.75, 0.6875, 0.5, 0.7812, 0.5, 0.7812, 0.75, 0.75, 0.75, 0.75, 0.5, 0.8438, 0.5, 0.8438, 0.75, 0.8125, 0.75, 0.8125, 0.5, 0.9062, 0.5, 0.9062, 0.75, 0.875, 0.75, 0.875, 0.5, 0.9688, 0.5, 0.9688, 0.75, 0.9375, 0.75, 0.9375, 0.5, 0.03125, 0.875, 0.03125, 0.9375, 0.0, 0.9375, 0.0, 0.875, 0.09375, 0.875, 0.09375, 0.9375, 0.0625, 0.9375, 0.0625, 0.875, 0.1563, 0.875, 0.1562, 0.9375, 0.125, 0.9375, 0.125, 0.875, 0.2187, 0.875, 0.2188, 0.9375, 0.1875, 0.9375, 0.1875, 0.875, 0.2812, 0.875, 0.2812, 0.9375, 0.25, 0.9375, 0.25, 0.875, 0.3438, 0.875, 0.3438, 0.9375, 0.3125, 0.9375, 0.3125, 0.875, 0.4062, 0.875, 0.4062, 0.9375, 0.375, 0.9375, 0.375, 0.875, 0.4688, 0.875, 0.4688, 0.9375, 0.4375, 0.9375, 0.4375, 0.875, 0.5312, 0.875, 0.5312, 0.9375, 0.5, 0.9375, 0.5, 0.875, 0.5938, 0.875, 0.5938, 0.9375, 0.5625, 0.9375, 0.5625, 0.875, 0.6562, 0.875, 0.6562, 0.9375, 0.625, 0.9375, 0.625, 0.875, 0.7187, 0.875, 0.7187, 0.9375, 0.6875, 0.9375, 0.6875, 0.875, 0.7812, 0.875, 0.7812, 0.9375, 0.75, 0.9375, 0.75, 0.875, 0.8438, 0.875, 0.8438, 0.9375, 0.8125, 0.9375, 0.8125, 0.875, 0.9062, 0.875, 0.9062, 0.9375, 0.875, 0.9375, 0.875, 0.875, 0.9688, 0.875, 0.9688, 0.9375, 0.9375, 0.9375, 0.9375, 0.875, 0.75, 0.875, 0.7812, 0.875, 0.7812, 0.875, 0.75, 0.875, 0.8438, 0.875, 0.8438, 0.9375, 0.8438, 0.9375, 0.8438, 0.875, 0.4062, 0.9375, 0.375, 0.9375, 0.375, 0.9375, 0.4062, 0.9375, 0.3438, 0.5, 0.3438, 0.75, 0.3438, 0.75, 0.3438, 0.5, 0.8125, 0.9375, 0.8125, 0.875, 0.8125, 0.875, 0.8125, 0.9375, 0.875, 0.75, 0.875, 0.5, 0.875, 0.5, 0.875, 0.75, 0.8125, 0.875, 0.8438, 0.875, 0.8438, 0.875, 0.8125, 0.875, 0.5283, 0.1582, 0.5504, 0.1167, 0.5504, 0.1167, 0.5283, 0.1582, 0.7812, 0.875, 0.7812, 0.9375, 0.7812, 0.9375, 0.7812, 0.875, 0.4688, 0.9375, 0.4375, 0.9375, 0.4375, 0.9375, 0.4688, 0.9375, 0.75, 0.9375, 0.75, 0.875, 0.75, 0.875, 0.75, 0.9375, 0.875, 0.875, 0.9062, 0.875, 0.9062, 0.875, 0.875, 0.875, 0.3125, 0.75, 0.3125, 0.5, 0.3125, 0.5, 0.3125, 0.75, 0.7187, 0.875, 0.7187, 0.9375, 0.7187, 0.9375, 0.7187, 0.875, 0.5312, 0.9375, 0.5, 0.9375, 0.5, 0.9375, 0.5312, 0.9375, 0.8438, 0.5, 0.8438, 0.75, 0.8438, 0.75, 0.8438, 0.5, 0.6875, 0.9375, 0.6875, 0.875, 0.6875, 0.875, 0.6875, 0.9375, 0.9717, 0.3418, 0.9496, 0.3833, 0.9496, 0.3833, 0.9717, 0.3418, 0.9375, 0.875, 0.9688, 0.875, 0.9688, 0.875, 0.9375, 0.875, 0.6562, 0.875, 0.6562, 0.9375, 0.6562, 0.9375, 0.6562, 0.875, 0.5938, 0.9375, 0.5625, 0.9375, 0.5625, 0.9375, 0.5938, 0.9375, 0.2812, 0.5, 0.2812, 0.75, 0.2812, 0.75, 0.2812, 0.5, 0.625, 0.9375, 0.625, 0.875, 0.625, 0.875, 0.625, 0.9375, 0.8125, 0.75, 0.8125, 0.5, 0.8125, 0.5, 0.8125, 0.75, 1.0, 0.9375, 1.0, 0.875, 1.0, 0.875, 1.0, 0.9375, 0.51, 0.25, 0.5146, 0.2032, 0.5146, 0.2032, 0.51, 0.25, 0.5938, 0.875, 0.5938, 0.9375, 0.5938, 0.9375, 0.5938, 0.875, 0.6562, 0.9375, 0.625, 0.9375, 0.625, 0.9375, 0.6562, 0.9375, 0.5625, 0.9375, 0.5625, 0.875, 0.5625, 0.875, 0.5625, 0.9375, 0.25, 0.75, 0.25, 0.5, 0.25, 0.5, 0.25, 0.75, 0.5312, 0.875, 0.5312, 0.9375, 0.5312, 0.9375, 0.5312, 0.875, 0.7187, 0.9375, 0.6875, 0.9375, 0.6875, 0.9375, 0.7187, 0.9375, 0.7812, 0.5, 0.7812, 0.75, 0.7812, 0.75, 0.7812, 0.5, 0.5, 0.9375, 0.5, 0.875, 0.5, 0.875, 0.5, 0.9375, 0.99, 0.25, 0.9854, 0.2968, 0.9854, 0.2968, 0.99, 0.25, 0.4688, 0.875, 0.4688, 0.9375, 0.4688, 0.9375, 0.4688, 0.875, 0.7812, 0.9375, 0.75, 0.9375, 0.75, 0.9375, 0.7812, 0.9375, 0.2188, 0.5, 0.2188, 0.75, 0.2188, 0.75, 0.2188, 0.5, 0.4375, 0.9375, 0.4375, 0.875, 0.4375, 0.875, 0.4375, 0.9375, 0.75, 0.75, 0.75, 0.5, 0.75, 0.5, 0.75, 0.75, 0.5283, 0.3418, 0.5146, 0.2968, 0.5146, 0.2968, 0.5283, 0.3418, 0.4062, 0.875, 0.4062, 0.9375, 0.4062, 0.9375, 0.4062, 0.875, 0.8438, 0.9375, 0.8125, 0.9375, 0.8125, 0.9375, 0.8438, 0.9375, 0.03125, 0.75, 0.0, 0.75, 0.0, 0.75, 0.03125, 0.75, 0.375, 0.9375, 0.375, 0.875, 0.375, 0.875, 0.375, 0.9375, 0.1875, 0.75, 0.1875, 0.5, 0.1875, 0.5, 0.1875, 0.75, 0.3438, 0.875, 0.3438, 0.9375, 0.3438, 0.9375, 0.3438, 0.875, 0.9062, 0.9375, 0.875, 0.9375, 0.875, 0.9375, 0.9062, 0.9375, 0.7188, 0.5, 0.7188, 0.75, 0.7188, 0.75, 0.7188, 0.5, 0.09375, 0.75, 0.0625, 0.75, 0.0625, 0.75, 0.09375, 0.75, 0.3125, 0.9375, 0.3125, 0.875, 0.3125, 0.875, 0.3125, 0.9375, 0.9717, 0.1582, 0.9854, 0.2032, 0.9854, 0.2032, 0.9717, 0.1582, 0.2812, 0.875, 0.2812, 0.9375, 0.2812, 0.9375, 0.2812, 0.875, 0.9688, 0.9375, 0.9375, 0.9375, 0.9375, 0.9375, 0.9688, 0.9375, 0.1562, 0.75, 0.125, 0.75, 0.125, 0.75, 0.1562, 0.75, 0.1562, 0.5, 0.1562, 0.75, 0.1562, 0.75, 0.1562, 0.5, 0.25, 0.9375, 0.25, 0.875, 0.25, 0.875, 0.25, 0.9375, 0.6875, 0.75, 0.6875, 0.5, 0.6875, 0.5, 0.6875, 0.75, 0.5803, 0.4197, 0.5504, 0.3833, 0.5504, 0.3833, 0.5803, 0.4197, 0.2187, 0.875, 0.2188, 0.9375, 0.2188, 0.9375, 0.2187, 0.875, 0.2188, 0.75, 0.1875, 0.75, 0.1875, 0.75, 0.2188, 0.75, 0.1875, 0.9375, 0.1875, 0.875, 0.1875, 0.875, 0.1875, 0.9375, 0.125, 0.75, 0.125, 0.5, 0.125, 0.5, 0.125, 0.75, 0.1563, 0.875, 0.1562, 0.9375, 0.1562, 0.9375, 0.1563, 0.875, 0.6562, 0.5, 0.6562, 0.75, 0.6562, 0.75, 0.6562, 0.5, 0.2812, 0.75, 0.25, 0.75, 0.25, 0.75, 0.2812, 0.75, 0.125, 0.9375, 0.125, 0.875, 0.125, 0.875, 0.125, 0.9375, 0.9197, 0.08029, 0.9496, 0.1167, 0.9496, 0.1167, 0.9197, 0.08029, 0.09375, 0.875, 0.09375, 0.9375, 0.09375, 0.9375, 0.09375, 0.875, 0.3438, 0.75, 0.3125, 0.75, 0.3125, 0.75, 0.3438, 0.75, 0.09375, 0.5, 0.09375, 0.75, 0.09375, 0.75, 0.09375, 0.5, 0.0625, 0.9375, 0.0625, 0.875, 0.0625, 0.875, 0.0625, 0.9375, 0.625, 0.75, 0.625, 0.5, 0.625, 0.5, 0.625, 0.75, 0.6582, 0.4717, 0.6167, 0.4496, 0.6167, 0.4496, 0.6582, 0.4717, 0.03125, 0.875, 0.03125, 0.9375, 0.03125, 0.9375, 0.03125, 0.875, 0.4062, 0.75, 0.375, 0.75, 0.375, 0.75, 0.4062, 0.75, 0.0, 0.875, 0.03125, 0.875, 0.03125, 0.875, 0.0, 0.875, 0.0625, 0.75, 0.0625, 0.5, 0.0625, 0.5, 0.0625, 0.75, 0.5938, 0.5, 0.5938, 0.75, 0.5938, 0.75, 0.5938, 0.5, 0.4688, 0.75, 0.4375, 0.75, 0.4375, 0.75, 0.4688, 0.75, 0.0625, 0.875, 0.09375, 0.875, 0.09375, 0.875, 0.0625, 0.875, 0.8418, 0.02827, 0.8833, 0.05045, 0.8833, 0.05045, 0.8418, 0.02827, 0.5312, 0.75, 0.5, 0.75, 0.5, 0.75, 0.5312, 0.75, 0.03125, 0.5, 0.03125, 0.75, 0.03125, 0.75, 0.03125, 0.5, 0.125, 0.875, 0.1563, 0.875, 0.1563, 0.875, 0.125, 0.875, 0.5625, 0.75, 0.5625, 0.5, 0.5625, 0.5, 0.5625, 0.75, 0.75, 0.49, 0.7032, 0.4854, 0.7032, 0.4854, 0.75, 0.49, 0.5938, 0.75, 0.5625, 0.75, 0.5625, 0.75, 0.5938, 0.75, 0.1875, 0.875, 0.2187, 0.875, 0.2187, 0.875, 0.1875, 0.875, 1.0, 0.75, 1.0, 0.5, 1.0, 0.5, 1.0, 0.75, 0.5312, 0.5, 0.5312, 0.75, 0.5312, 0.75, 0.5312, 0.5, 0.6562, 0.75, 0.625, 0.75, 0.625, 0.75, 0.6562, 0.75, 0.25, 0.875, 0.2812, 0.875, 0.2812, 0.875, 0.25, 0.875, 0.75, 0.01, 0.7968, 0.01461, 0.7968, 0.01461, 0.75, 0.01, 0.7188, 0.75, 0.6875, 0.75, 0.6875, 0.75, 0.7188, 0.75, 0.3125, 0.875, 0.3438, 0.875, 0.3438, 0.875, 0.3125, 0.875])
me_cylinder_001.materials.append(mat_ufo)
me_cylinder_001.update()

# ---- objects
ob_light = bpy.data.objects.new('Light', light_light)
ob_camera = bpy.data.objects.new('Camera', cam_camera)
ob_cylinder = bpy.data.objects.new('Cylinder', me_cylinder_001)

# ---- transforms, parenting, visibility, modifiers, constraints
ob_light.location = (4.076, 1.005, 5.904)
ob_light.rotation_euler = (0.6503, 0.05522, 1.866)
ob_light.lock_rotations_4d = False
ob_light.empty_display_type = 'ARROWS'
ob_light.color = (0.0, 0.0, 0.0, 0.0)
ob_light.lineart.crease_threshold = 0.0
ob_camera.location = (7.359, -6.926, 4.958)
ob_camera.rotation_euler = (1.109, 0.0, 0.8149)
ob_camera.lock_rotations_4d = False
ob_camera.empty_display_type = 'ARROWS'
ob_camera.color = (0.0, 0.0, 0.0, 0.0)
ob_camera.display_type = 'WIRE'
ob_camera.lineart.crease_threshold = 0.0
ob_cylinder.location = (0.06104, -0.181, 0.4918)

# ---- collection membership
col_collection.objects.link(ob_light)
col_collection.objects.link(ob_camera)
col_ufo.objects.link(ob_cylinder)

# ---- scene / render settings (as saved in the file)
scene.camera = ob_camera
scene.frame_start = 1; scene.frame_end = 250; scene.frame_set(1)
scene.render.engine = 'BLENDER_EEVEE_NEXT'
scene.render.bake_bias = 0.0
scene.render.bake_samples = 0
scene.cycles.sampling_pattern = 'TABULATED_SOBOL'
scene.eevee.use_volume_custom_range = False
bpy.context.view_layer.update()
